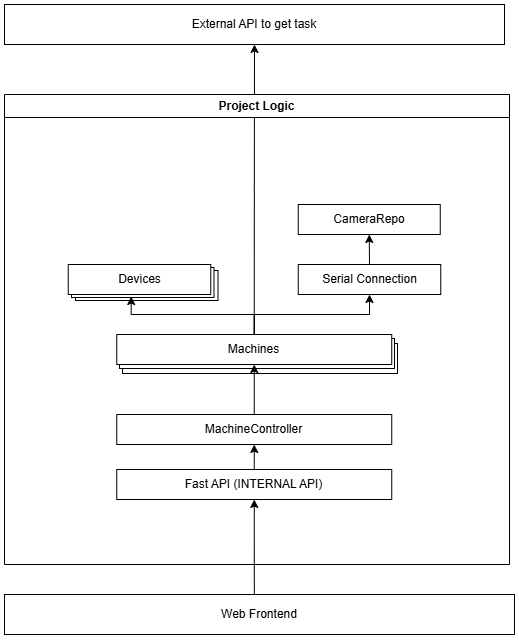

The diagram above was exported from draw.io. Its source (the exported page's mxGraphModel, read from the mxfile embedded in the PNG):
<mxGraphModel dx="1188" dy="619" grid="1" gridSize="10" guides="1" tooltips="1" connect="1" arrows="1" fold="1" page="1" pageScale="1" pageWidth="850" pageHeight="1100" math="0" shadow="0">
  <root>
    <mxCell id="0" />
    <mxCell id="1" parent="0" />
    <mxCell id="xc5o0eql5lXBkp-TQmJk-29" value="Devices" style="rounded=0;whiteSpace=wrap;html=1;" vertex="1" parent="1">
      <mxGeometry x="101" y="296" width="142.5" height="30" as="geometry" />
    </mxCell>
    <mxCell id="xc5o0eql5lXBkp-TQmJk-28" value="Devices" style="rounded=0;whiteSpace=wrap;html=1;" vertex="1" parent="1">
      <mxGeometry x="97" y="293" width="142.5" height="30" as="geometry" />
    </mxCell>
    <mxCell id="xc5o0eql5lXBkp-TQmJk-27" value="Machines" style="rounded=0;whiteSpace=wrap;html=1;" vertex="1" parent="1">
      <mxGeometry x="148" y="369" width="275" height="30" as="geometry" />
    </mxCell>
    <mxCell id="xc5o0eql5lXBkp-TQmJk-1" value="External API to get task" style="rounded=0;whiteSpace=wrap;html=1;" vertex="1" parent="1">
      <mxGeometry x="30" y="30" width="500" height="40" as="geometry" />
    </mxCell>
    <mxCell id="xc5o0eql5lXBkp-TQmJk-24" style="edgeStyle=orthogonalEdgeStyle;rounded=0;orthogonalLoop=1;jettySize=auto;html=1;exitX=0.5;exitY=0;exitDx=0;exitDy=0;entryX=0.5;entryY=1;entryDx=0;entryDy=0;" edge="1" parent="1" source="xc5o0eql5lXBkp-TQmJk-2" target="xc5o0eql5lXBkp-TQmJk-9">
      <mxGeometry relative="1" as="geometry">
        <Array as="points">
          <mxPoint x="280" y="620" />
        </Array>
      </mxGeometry>
    </mxCell>
    <mxCell id="xc5o0eql5lXBkp-TQmJk-2" value="Web Frontend" style="rounded=0;whiteSpace=wrap;html=1;" vertex="1" parent="1">
      <mxGeometry x="30" y="620" width="510" height="40" as="geometry" />
    </mxCell>
    <mxCell id="xc5o0eql5lXBkp-TQmJk-25" style="edgeStyle=orthogonalEdgeStyle;rounded=0;orthogonalLoop=1;jettySize=auto;html=1;exitX=0.5;exitY=0;exitDx=0;exitDy=0;entryX=0.5;entryY=1;entryDx=0;entryDy=0;" edge="1" parent="1" source="xc5o0eql5lXBkp-TQmJk-16" target="xc5o0eql5lXBkp-TQmJk-1">
      <mxGeometry relative="1" as="geometry" />
    </mxCell>
    <mxCell id="xc5o0eql5lXBkp-TQmJk-4" value="Project Logic" style="swimlane;whiteSpace=wrap;html=1;" vertex="1" parent="1">
      <mxGeometry x="30" y="120" width="505" height="470" as="geometry" />
    </mxCell>
    <mxCell id="xc5o0eql5lXBkp-TQmJk-26" value="Machines" style="rounded=0;whiteSpace=wrap;html=1;" vertex="1" parent="xc5o0eql5lXBkp-TQmJk-4">
      <mxGeometry x="115" y="244" width="275" height="30" as="geometry" />
    </mxCell>
    <mxCell id="xc5o0eql5lXBkp-TQmJk-14" style="edgeStyle=orthogonalEdgeStyle;rounded=0;orthogonalLoop=1;jettySize=auto;html=1;exitX=0.5;exitY=0;exitDx=0;exitDy=0;entryX=0.5;entryY=1;entryDx=0;entryDy=0;" edge="1" parent="xc5o0eql5lXBkp-TQmJk-4" source="xc5o0eql5lXBkp-TQmJk-9" target="xc5o0eql5lXBkp-TQmJk-12">
      <mxGeometry relative="1" as="geometry" />
    </mxCell>
    <mxCell id="xc5o0eql5lXBkp-TQmJk-9" value="Fast API (INTERNAL API)" style="rounded=0;whiteSpace=wrap;html=1;" vertex="1" parent="xc5o0eql5lXBkp-TQmJk-4">
      <mxGeometry x="112.25" y="375" width="275" height="30" as="geometry" />
    </mxCell>
    <mxCell id="xc5o0eql5lXBkp-TQmJk-23" style="edgeStyle=orthogonalEdgeStyle;rounded=0;orthogonalLoop=1;jettySize=auto;html=1;exitX=0.5;exitY=0;exitDx=0;exitDy=0;entryX=0.5;entryY=1;entryDx=0;entryDy=0;" edge="1" parent="xc5o0eql5lXBkp-TQmJk-4" source="xc5o0eql5lXBkp-TQmJk-12" target="xc5o0eql5lXBkp-TQmJk-16">
      <mxGeometry relative="1" as="geometry" />
    </mxCell>
    <mxCell id="xc5o0eql5lXBkp-TQmJk-12" value="MachineController" style="rounded=0;whiteSpace=wrap;html=1;" vertex="1" parent="xc5o0eql5lXBkp-TQmJk-4">
      <mxGeometry x="112.25" y="320" width="275" height="30" as="geometry" />
    </mxCell>
    <mxCell id="xc5o0eql5lXBkp-TQmJk-21" style="edgeStyle=orthogonalEdgeStyle;rounded=0;orthogonalLoop=1;jettySize=auto;html=1;exitX=0.5;exitY=0;exitDx=0;exitDy=0;entryX=0.5;entryY=1;entryDx=0;entryDy=0;" edge="1" parent="xc5o0eql5lXBkp-TQmJk-4" source="xc5o0eql5lXBkp-TQmJk-16" target="xc5o0eql5lXBkp-TQmJk-17">
      <mxGeometry relative="1" as="geometry" />
    </mxCell>
    <mxCell id="xc5o0eql5lXBkp-TQmJk-16" value="Machines" style="rounded=0;whiteSpace=wrap;html=1;" vertex="1" parent="xc5o0eql5lXBkp-TQmJk-4">
      <mxGeometry x="112.25" y="240" width="275" height="30" as="geometry" />
    </mxCell>
    <mxCell id="xc5o0eql5lXBkp-TQmJk-19" value="Devices" style="rounded=0;whiteSpace=wrap;html=1;" vertex="1" parent="xc5o0eql5lXBkp-TQmJk-4">
      <mxGeometry x="63.75" y="170" width="142.5" height="30" as="geometry" />
    </mxCell>
    <mxCell id="xc5o0eql5lXBkp-TQmJk-20" style="edgeStyle=orthogonalEdgeStyle;rounded=0;orthogonalLoop=1;jettySize=auto;html=1;exitX=0.5;exitY=0;exitDx=0;exitDy=0;entryX=0.5;entryY=1;entryDx=0;entryDy=0;" edge="1" parent="xc5o0eql5lXBkp-TQmJk-4" source="xc5o0eql5lXBkp-TQmJk-17" target="xc5o0eql5lXBkp-TQmJk-18">
      <mxGeometry relative="1" as="geometry" />
    </mxCell>
    <mxCell id="xc5o0eql5lXBkp-TQmJk-17" value="Serial Connection" style="rounded=0;whiteSpace=wrap;html=1;" vertex="1" parent="xc5o0eql5lXBkp-TQmJk-4">
      <mxGeometry x="293.75" y="170" width="142.5" height="30" as="geometry" />
    </mxCell>
    <mxCell id="xc5o0eql5lXBkp-TQmJk-18" value="CameraRepo" style="rounded=0;whiteSpace=wrap;html=1;" vertex="1" parent="xc5o0eql5lXBkp-TQmJk-4">
      <mxGeometry x="293.75" y="110" width="142" height="30" as="geometry" />
    </mxCell>
    <mxCell id="xc5o0eql5lXBkp-TQmJk-22" style="edgeStyle=orthogonalEdgeStyle;rounded=0;orthogonalLoop=1;jettySize=auto;html=1;exitX=0.5;exitY=0;exitDx=0;exitDy=0;entryX=0.442;entryY=1.067;entryDx=0;entryDy=0;entryPerimeter=0;" edge="1" parent="xc5o0eql5lXBkp-TQmJk-4" source="xc5o0eql5lXBkp-TQmJk-16" target="xc5o0eql5lXBkp-TQmJk-19">
      <mxGeometry relative="1" as="geometry" />
    </mxCell>
  </root>
</mxGraphModel>